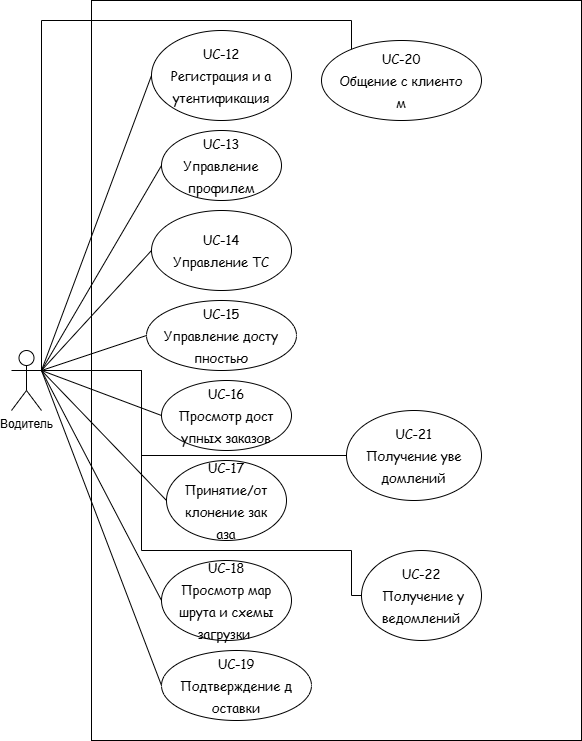

The diagram above was exported from draw.io. Its source (the exported page's mxGraphModel, read from the mxfile embedded in the PNG):
<mxGraphModel dx="1042" dy="1662" grid="1" gridSize="10" guides="1" tooltips="1" connect="1" arrows="1" fold="1" page="1" pageScale="1" pageWidth="850" pageHeight="1100" math="0" shadow="0">
  <root>
    <mxCell id="I5Kdf2WXbX3zwLoqHKYN-0" />
    <mxCell id="I5Kdf2WXbX3zwLoqHKYN-1" parent="I5Kdf2WXbX3zwLoqHKYN-0" />
    <mxCell id="I5Kdf2WXbX3zwLoqHKYN-2" parent="I5Kdf2WXbX3zwLoqHKYN-1" style="whiteSpace=wrap;html=1;" value="" vertex="1">
      <mxGeometry height="740" width="490" x="150" y="-20" as="geometry" />
    </mxCell>
    <mxCell id="I5Kdf2WXbX3zwLoqHKYN-3" parent="I5Kdf2WXbX3zwLoqHKYN-1" style="ellipse;whiteSpace=wrap;html=1;fontFamily=Comic Sans MS;fontColor=light-dark(#000000,#FFFFFF);align=center;" value="&lt;blockquote style=&quot;font-variant-numeric: normal; font-variant-east-asian: normal; font-variant-alternates: normal; font-size-adjust: none; font-language-override: normal; font-kerning: auto; font-optical-sizing: auto; font-feature-settings: normal; font-variation-settings: normal; font-variant-position: normal; font-variant-emoji: normal; font-stretch: normal; font-size: 13px; line-height: 22px; overflow: auto; text-wrap-mode: wrap; word-break: break-all; padding: 16px; margin: 0px !important;&quot;&gt;UC-12&lt;br&gt;Регистрация и аутентификация&lt;/blockquote&gt;" vertex="1">
      <mxGeometry height="90" width="140" x="210" y="10" as="geometry" />
    </mxCell>
    <mxCell id="I5Kdf2WXbX3zwLoqHKYN-4" parent="I5Kdf2WXbX3zwLoqHKYN-1" style="ellipse;whiteSpace=wrap;html=1;fontFamily=Comic Sans MS;fontColor=light-dark(#000000,#FFFFFF);align=center;" value="&lt;blockquote style=&quot;font-variant-numeric: normal; font-variant-east-asian: normal; font-variant-alternates: normal; font-size-adjust: none; font-language-override: normal; font-kerning: auto; font-optical-sizing: auto; font-feature-settings: normal; font-variation-settings: normal; font-variant-position: normal; font-variant-emoji: normal; font-stretch: normal; font-size: 13px; line-height: 22px; overflow: auto; text-wrap-mode: wrap; word-break: break-all; padding: 16px; margin: 0px !important;&quot;&gt;UC-14&lt;br&gt;Управление ТС&lt;/blockquote&gt;" vertex="1">
      <mxGeometry height="80" width="140" x="210" y="190" as="geometry" />
    </mxCell>
    <mxCell id="I5Kdf2WXbX3zwLoqHKYN-5" parent="I5Kdf2WXbX3zwLoqHKYN-1" style="ellipse;whiteSpace=wrap;html=1;fontFamily=Comic Sans MS;fontColor=light-dark(#000000,#FFFFFF);align=center;" value="&lt;blockquote style=&quot;font-variant-numeric: normal; font-variant-east-asian: normal; font-variant-alternates: normal; font-size-adjust: none; font-language-override: normal; font-kerning: auto; font-optical-sizing: auto; font-feature-settings: normal; font-variation-settings: normal; font-variant-position: normal; font-variant-emoji: normal; font-stretch: normal; font-size: 13px; line-height: 22px; overflow: auto; text-wrap-mode: wrap; word-break: break-all; padding: 16px; margin: 0px !important;&quot;&gt;UC-15&lt;br&gt;Управление доступностью&lt;/blockquote&gt;" vertex="1">
      <mxGeometry height="70" width="150" x="205" y="280" as="geometry" />
    </mxCell>
    <mxCell id="I5Kdf2WXbX3zwLoqHKYN-7" parent="I5Kdf2WXbX3zwLoqHKYN-1" style="ellipse;whiteSpace=wrap;html=1;fontFamily=Comic Sans MS;fontColor=light-dark(#000000,#FFFFFF);align=center;" value="&lt;blockquote style=&quot;font-variant-numeric: normal; font-variant-east-asian: normal; font-variant-alternates: normal; font-size-adjust: none; font-language-override: normal; font-kerning: auto; font-optical-sizing: auto; font-feature-settings: normal; font-variation-settings: normal; font-variant-position: normal; font-variant-emoji: normal; font-stretch: normal; font-size: 13px; line-height: 22px; overflow: auto; text-wrap-mode: wrap; word-break: break-all; padding: 16px; margin: 0px !important;&quot;&gt;UC-16&lt;br&gt;Просмотр доступных заказов&lt;/blockquote&gt;" vertex="1">
      <mxGeometry height="70" width="130" x="220" y="360" as="geometry" />
    </mxCell>
    <mxCell id="I5Kdf2WXbX3zwLoqHKYN-8" parent="I5Kdf2WXbX3zwLoqHKYN-1" style="ellipse;whiteSpace=wrap;html=1;fontFamily=Comic Sans MS;fontColor=light-dark(#000000,#FFFFFF);align=center;" value="&lt;blockquote style=&quot;font-variant-numeric: normal; font-variant-east-asian: normal; font-variant-alternates: normal; font-size-adjust: none; font-language-override: normal; font-kerning: auto; font-optical-sizing: auto; font-feature-settings: normal; font-variation-settings: normal; font-variant-position: normal; font-variant-emoji: normal; font-stretch: normal; font-size: 13px; line-height: 22px; overflow: auto; text-wrap-mode: wrap; word-break: break-all; padding: 16px; margin: 0px !important;&quot;&gt;UC-18&lt;br&gt;Просмотр маршрута и схемы загрузки&amp;nbsp;&lt;/blockquote&gt;" vertex="1">
      <mxGeometry height="80" width="130" x="220" y="540" as="geometry" />
    </mxCell>
    <mxCell id="I5Kdf2WXbX3zwLoqHKYN-9" parent="I5Kdf2WXbX3zwLoqHKYN-1" style="ellipse;whiteSpace=wrap;html=1;fontFamily=Comic Sans MS;fontColor=light-dark(#000000,#FFFFFF);align=center;" value="&lt;blockquote style=&quot;font-variant-numeric: normal; font-variant-east-asian: normal; font-variant-alternates: normal; font-size-adjust: none; font-language-override: normal; font-kerning: auto; font-optical-sizing: auto; font-feature-settings: normal; font-variation-settings: normal; font-variant-position: normal; font-variant-emoji: normal; font-stretch: normal; font-size: 13px; line-height: 22px; overflow: auto; text-wrap-mode: wrap; word-break: break-all; padding: 16px; margin: 0px !important;&quot;&gt;UC-17&lt;br&gt;Принятие/отклонение заказа&lt;/blockquote&gt;" vertex="1">
      <mxGeometry height="80" width="120" x="225" y="440" as="geometry" />
    </mxCell>
    <mxCell id="I5Kdf2WXbX3zwLoqHKYN-11" parent="I5Kdf2WXbX3zwLoqHKYN-1" style="ellipse;whiteSpace=wrap;html=1;fontFamily=Comic Sans MS;fontColor=light-dark(#000000,#FFFFFF);align=center;" value="&lt;blockquote style=&quot;font-variant-numeric: normal; font-variant-east-asian: normal; font-variant-alternates: normal; font-size-adjust: none; font-language-override: normal; font-kerning: auto; font-optical-sizing: auto; font-feature-settings: normal; font-variation-settings: normal; font-variant-position: normal; font-variant-emoji: normal; font-stretch: normal; font-size: 13px; line-height: 22px; overflow: auto; text-wrap-mode: wrap; word-break: break-all; padding: 16px; margin: 0px !important;&quot;&gt;UC-13&lt;br&gt;Управление профилем&lt;/blockquote&gt;" vertex="1">
      <mxGeometry height="70" width="120" x="220" y="110" as="geometry" />
    </mxCell>
    <mxCell id="I5Kdf2WXbX3zwLoqHKYN-12" parent="I5Kdf2WXbX3zwLoqHKYN-1" style="ellipse;whiteSpace=wrap;html=1;fontFamily=Comic Sans MS;fontColor=light-dark(#000000,#FFFFFF);align=center;" value="&lt;blockquote style=&quot;font-variant-numeric: normal; font-variant-east-asian: normal; font-variant-alternates: normal; font-size-adjust: none; font-language-override: normal; font-kerning: auto; font-optical-sizing: auto; font-feature-settings: normal; font-variation-settings: normal; font-variant-position: normal; font-variant-emoji: normal; font-stretch: normal; font-size: 13px; line-height: 22px; overflow: auto; text-wrap-mode: wrap; word-break: break-all; padding: 16px; margin: 0px !important;&quot;&gt;UC-19&lt;br&gt;Подтверждение доставки&lt;/blockquote&gt;" vertex="1">
      <mxGeometry height="70" width="150" x="220" y="630" as="geometry" />
    </mxCell>
    <mxCell id="I5Kdf2WXbX3zwLoqHKYN-13" parent="I5Kdf2WXbX3zwLoqHKYN-1" style="ellipse;whiteSpace=wrap;html=1;fontFamily=Comic Sans MS;fontColor=light-dark(#000000,#FFFFFF);align=center;" value="&lt;blockquote style=&quot;font-variant-numeric: normal; font-variant-east-asian: normal; font-variant-alternates: normal; font-size-adjust: none; font-language-override: normal; font-kerning: auto; font-optical-sizing: auto; font-feature-settings: normal; font-variation-settings: normal; font-variant-position: normal; font-variant-emoji: normal; font-stretch: normal; line-height: 22px; overflow: auto; word-break: break-all; padding: 16px; margin: 0px !important;&quot;&gt;&lt;span style=&quot;font-size: 13px;&quot;&gt;UC-20&lt;/span&gt;&lt;br&gt;&lt;span style=&quot;font-size: 13px;&quot;&gt;Общение с клиентом&lt;/span&gt;&lt;/blockquote&gt;" vertex="1">
      <mxGeometry height="80" width="160" x="380" y="20" as="geometry" />
    </mxCell>
    <mxCell id="I5Kdf2WXbX3zwLoqHKYN-14" parent="I5Kdf2WXbX3zwLoqHKYN-1" style="ellipse;whiteSpace=wrap;html=1;fontFamily=Comic Sans MS;fontColor=light-dark(#000000,#FFFFFF);align=center;" value="&lt;blockquote style=&quot;font-variant-numeric: normal; font-variant-east-asian: normal; font-variant-alternates: normal; font-size-adjust: none; font-language-override: normal; font-kerning: auto; font-optical-sizing: auto; font-feature-settings: normal; font-variation-settings: normal; font-variant-position: normal; font-variant-emoji: normal; font-stretch: normal; font-size: 13px; line-height: 22px; overflow: auto; text-wrap-mode: wrap; word-break: break-all; padding: 16px; margin: 0px !important;&quot;&gt;UC-21&lt;br&gt;Получение уведомлений&lt;/blockquote&gt;" vertex="1">
      <mxGeometry height="90" width="135" x="405" y="390" as="geometry" />
    </mxCell>
    <mxCell id="I5Kdf2WXbX3zwLoqHKYN-15" parent="I5Kdf2WXbX3zwLoqHKYN-1" style="ellipse;whiteSpace=wrap;html=1;fontFamily=Comic Sans MS;fontColor=light-dark(#000000,#FFFFFF);align=center;" value="&lt;blockquote style=&quot;font-variant-numeric: normal; font-variant-east-asian: normal; font-variant-alternates: normal; font-size-adjust: none; font-language-override: normal; font-kerning: auto; font-optical-sizing: auto; font-feature-settings: normal; font-variation-settings: normal; font-variant-position: normal; font-variant-emoji: normal; font-stretch: normal; font-size: 13px; line-height: 22px; overflow: auto; text-wrap-mode: wrap; word-break: break-all; padding: 16px; margin: 0px !important;&quot;&gt;UC-22&lt;br&gt;&amp;nbsp;Получение уведомлений&lt;/blockquote&gt;" vertex="1">
      <mxGeometry height="90" width="120" x="420" y="530" as="geometry" />
    </mxCell>
    <mxCell id="I5Kdf2WXbX3zwLoqHKYN-16" parent="I5Kdf2WXbX3zwLoqHKYN-1" style="shape=umlActor;verticalLabelPosition=bottom;verticalAlign=top;html=1;outlineConnect=0;" value="Водитель" vertex="1">
      <mxGeometry height="60" width="30" x="70" y="330" as="geometry" />
    </mxCell>
    <mxCell id="I5Kdf2WXbX3zwLoqHKYN-17" edge="1" parent="I5Kdf2WXbX3zwLoqHKYN-1" source="I5Kdf2WXbX3zwLoqHKYN-7" style="edgeStyle=orthogonalEdgeStyle;rounded=0;orthogonalLoop=1;jettySize=auto;html=1;exitX=0.5;exitY=1;exitDx=0;exitDy=0;" target="I5Kdf2WXbX3zwLoqHKYN-7">
      <mxGeometry relative="1" as="geometry" />
    </mxCell>
    <mxCell id="I5Kdf2WXbX3zwLoqHKYN-18" edge="1" parent="I5Kdf2WXbX3zwLoqHKYN-1" source="I5Kdf2WXbX3zwLoqHKYN-16" style="endArrow=none;html=1;rounded=0;entryX=0;entryY=0.5;entryDx=0;entryDy=0;exitX=1;exitY=0.3333333333333333;exitDx=0;exitDy=0;exitPerimeter=0;" target="I5Kdf2WXbX3zwLoqHKYN-3" value="">
      <mxGeometry height="50" relative="1" width="50" as="geometry">
        <mxPoint x="400" y="360" as="sourcePoint" />
        <mxPoint x="450" y="310" as="targetPoint" />
      </mxGeometry>
    </mxCell>
    <mxCell id="I5Kdf2WXbX3zwLoqHKYN-19" edge="1" parent="I5Kdf2WXbX3zwLoqHKYN-1" style="endArrow=none;html=1;rounded=0;entryX=0;entryY=0.5;entryDx=0;entryDy=0;" target="I5Kdf2WXbX3zwLoqHKYN-11" value="">
      <mxGeometry height="50" relative="1" width="50" as="geometry">
        <mxPoint x="100" y="350" as="sourcePoint" />
        <mxPoint x="450" y="270" as="targetPoint" />
      </mxGeometry>
    </mxCell>
    <mxCell id="I5Kdf2WXbX3zwLoqHKYN-20" edge="1" parent="I5Kdf2WXbX3zwLoqHKYN-1" source="I5Kdf2WXbX3zwLoqHKYN-16" style="endArrow=none;html=1;rounded=0;exitX=1;exitY=0.3333333333333333;exitDx=0;exitDy=0;exitPerimeter=0;entryX=0;entryY=0.5;entryDx=0;entryDy=0;" target="I5Kdf2WXbX3zwLoqHKYN-4" value="">
      <mxGeometry height="50" relative="1" width="50" as="geometry">
        <mxPoint x="400" y="320" as="sourcePoint" />
        <mxPoint x="450" y="270" as="targetPoint" />
      </mxGeometry>
    </mxCell>
    <mxCell id="I5Kdf2WXbX3zwLoqHKYN-21" edge="1" parent="I5Kdf2WXbX3zwLoqHKYN-1" source="I5Kdf2WXbX3zwLoqHKYN-16" style="endArrow=none;html=1;rounded=0;exitX=1;exitY=0.3333333333333333;exitDx=0;exitDy=0;exitPerimeter=0;entryX=0;entryY=0.5;entryDx=0;entryDy=0;" target="I5Kdf2WXbX3zwLoqHKYN-5" value="">
      <mxGeometry height="50" relative="1" width="50" as="geometry">
        <mxPoint x="400" y="320" as="sourcePoint" />
        <mxPoint x="450" y="270" as="targetPoint" />
      </mxGeometry>
    </mxCell>
    <mxCell id="I5Kdf2WXbX3zwLoqHKYN-22" edge="1" parent="I5Kdf2WXbX3zwLoqHKYN-1" source="I5Kdf2WXbX3zwLoqHKYN-16" style="endArrow=none;html=1;rounded=0;exitX=1;exitY=0.3333333333333333;exitDx=0;exitDy=0;exitPerimeter=0;entryX=0;entryY=0.5;entryDx=0;entryDy=0;" target="I5Kdf2WXbX3zwLoqHKYN-7" value="">
      <mxGeometry height="50" relative="1" width="50" as="geometry">
        <mxPoint x="400" y="320" as="sourcePoint" />
        <mxPoint x="450" y="270" as="targetPoint" />
      </mxGeometry>
    </mxCell>
    <mxCell id="I5Kdf2WXbX3zwLoqHKYN-23" edge="1" parent="I5Kdf2WXbX3zwLoqHKYN-1" style="endArrow=none;html=1;rounded=0;entryX=0;entryY=0.5;entryDx=0;entryDy=0;" target="I5Kdf2WXbX3zwLoqHKYN-9" value="">
      <mxGeometry height="50" relative="1" width="50" as="geometry">
        <mxPoint x="100" y="350" as="sourcePoint" />
        <mxPoint x="450" y="270" as="targetPoint" />
      </mxGeometry>
    </mxCell>
    <mxCell id="I5Kdf2WXbX3zwLoqHKYN-24" edge="1" parent="I5Kdf2WXbX3zwLoqHKYN-1" style="endArrow=none;html=1;rounded=0;entryX=0;entryY=0.5;entryDx=0;entryDy=0;" target="I5Kdf2WXbX3zwLoqHKYN-8" value="">
      <mxGeometry height="50" relative="1" width="50" as="geometry">
        <mxPoint x="100" y="350" as="sourcePoint" />
        <mxPoint x="450" y="270" as="targetPoint" />
      </mxGeometry>
    </mxCell>
    <mxCell id="I5Kdf2WXbX3zwLoqHKYN-25" edge="1" parent="I5Kdf2WXbX3zwLoqHKYN-1" style="endArrow=none;html=1;rounded=0;edgeStyle=orthogonalEdgeStyle;" target="I5Kdf2WXbX3zwLoqHKYN-13" value="">
      <mxGeometry height="50" relative="1" width="50" as="geometry">
        <Array as="points">
          <mxPoint x="100" />
          <mxPoint x="410" />
        </Array>
        <mxPoint x="100" y="350" as="sourcePoint" />
        <mxPoint x="410" y="30" as="targetPoint" />
      </mxGeometry>
    </mxCell>
    <mxCell id="I5Kdf2WXbX3zwLoqHKYN-26" edge="1" parent="I5Kdf2WXbX3zwLoqHKYN-1" source="I5Kdf2WXbX3zwLoqHKYN-12" style="endArrow=none;html=1;rounded=0;entryX=1;entryY=0.3333333333333333;entryDx=0;entryDy=0;entryPerimeter=0;exitX=0;exitY=0.5;exitDx=0;exitDy=0;" target="I5Kdf2WXbX3zwLoqHKYN-16" value="">
      <mxGeometry height="50" relative="1" width="50" as="geometry">
        <mxPoint x="380" y="610" as="sourcePoint" />
        <mxPoint x="430" y="560" as="targetPoint" />
      </mxGeometry>
    </mxCell>
    <mxCell id="I5Kdf2WXbX3zwLoqHKYN-29" edge="1" parent="I5Kdf2WXbX3zwLoqHKYN-1" style="endArrow=none;html=1;rounded=0;edgeStyle=orthogonalEdgeStyle;entryX=0;entryY=0.5;entryDx=0;entryDy=0;" target="I5Kdf2WXbX3zwLoqHKYN-15" value="">
      <mxGeometry height="50" relative="1" width="50" as="geometry">
        <Array as="points">
          <mxPoint x="200" y="350" />
          <mxPoint x="200" y="530" />
          <mxPoint x="410" y="530" />
          <mxPoint x="410" y="575" />
        </Array>
        <mxPoint x="100" y="350" as="sourcePoint" />
        <mxPoint x="430" y="390" as="targetPoint" />
      </mxGeometry>
    </mxCell>
    <mxCell id="I5Kdf2WXbX3zwLoqHKYN-30" edge="1" parent="I5Kdf2WXbX3zwLoqHKYN-1" style="endArrow=none;html=1;rounded=0;edgeStyle=orthogonalEdgeStyle;entryX=0;entryY=0.5;entryDx=0;entryDy=0;" target="I5Kdf2WXbX3zwLoqHKYN-14" value="">
      <mxGeometry height="50" relative="1" width="50" as="geometry">
        <Array as="points">
          <mxPoint x="200" y="350" />
          <mxPoint x="200" y="435" />
        </Array>
        <mxPoint x="100" y="350" as="sourcePoint" />
        <mxPoint x="430" y="390" as="targetPoint" />
      </mxGeometry>
    </mxCell>
  </root>
</mxGraphModel>